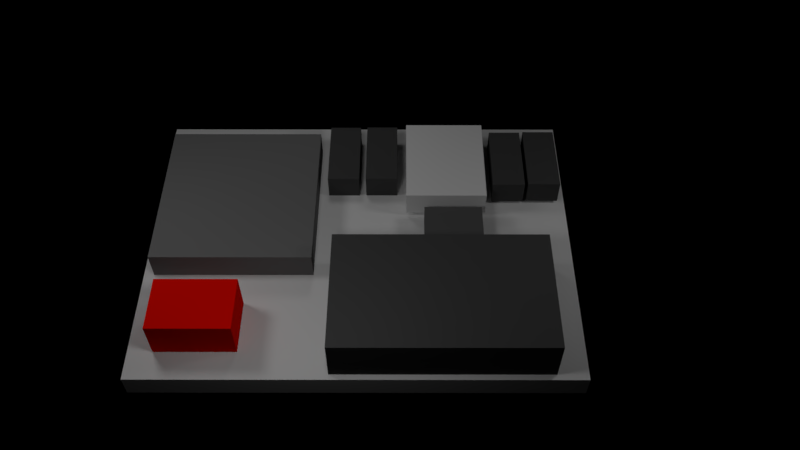 # Source: boards.blend  (saved by Blender 2.79.0; exported with 4.5.12 LTS)
import bpy
from mathutils import Matrix  # noqa: F401  (used for matrix-valued properties, if any)

bpy.ops.wm.read_factory_settings(use_empty=True)
scene = bpy.context.scene
scene.name = 'Scene'

# ---- collections
col_collection_1 = bpy.data.collections.new('Collection 1'); scene.collection.children.link(col_collection_1)

# ---- materials (node trees are filled in below, after node groups)
mat_talon_material = bpy.data.materials.new('talon_material')
mat_talon_material.alpha_threshold = 0.0
mat_talon_material.diffuse_color = (0.06372, 0.06372, 0.06372, 1.0)
mat_talon_material.roughness = 0.5
mat_bvb_material = bpy.data.materials.new('bvb_material')
mat_bvb_material.alpha_threshold = 0.0
mat_bvb_material.diffuse_color = (0.03741, 0.03741, 0.03741, 1.0)
mat_bvb_material.roughness = 0.5
mat_breaker_material = bpy.data.materials.new('breaker_material')
mat_breaker_material.alpha_threshold = 0.0
mat_breaker_material.diffuse_color = (0.8, 0.003613, 0.0, 1.0)
mat_breaker_material.roughness = 0.5
mat_voltage_regulator_material = bpy.data.materials.new('voltage_regulator_material')
mat_voltage_regulator_material.alpha_threshold = 0.0
mat_voltage_regulator_material.diffuse_color = (0.0985, 0.0985, 0.0985, 1.0)
mat_voltage_regulator_material.roughness = 0.5
mat_access_point_material = bpy.data.materials.new('access_point_material')
mat_access_point_material.alpha_threshold = 0.0
mat_access_point_material.diffuse_color = (1.0, 1.0, 1.0, 1.0)
mat_access_point_material.roughness = 0.5
mat_robo_rio_material = bpy.data.materials.new('robo_rio_material')
mat_robo_rio_material.alpha_threshold = 0.0
mat_robo_rio_material.diffuse_color = (0.1626, 0.1626, 0.1626, 1.0)
mat_robo_rio_material.roughness = 0.5

# ---- material node trees
mat_talon_material.use_nodes = True; mat_talon_material.node_tree.nodes.clear()
_N = mat_talon_material.node_tree.nodes; _L = mat_talon_material.node_tree.links
n0 = _N.new('ShaderNodeOutputMaterial'); n0.name = 'Material Output'; n0.location = (300, 300)
n1 = _N.new('ShaderNodeBsdfDiffuse'); n1.name = 'Diffuse BSDF'; n1.location = (10, 300)
n1.inputs[0].default_value = (0.06301, 0.06301, 0.06301, 1.0)
_L.new(n1.outputs[0], n0.inputs[0])
n0.is_active_output = True
mat_bvb_material.use_nodes = True; mat_bvb_material.node_tree.nodes.clear()
_N = mat_bvb_material.node_tree.nodes; _L = mat_bvb_material.node_tree.links
n0 = _N.new('ShaderNodeOutputMaterial'); n0.name = 'Material Output'; n0.location = (300, 300)
n1 = _N.new('ShaderNodeBsdfDiffuse'); n1.name = 'Diffuse BSDF'; n1.location = (10, 300)
n1.inputs[0].default_value = (0.06681, 0.06681, 0.06681, 1.0)
_L.new(n1.outputs[0], n0.inputs[0])
n0.is_active_output = True
mat_breaker_material.use_nodes = True; mat_breaker_material.node_tree.nodes.clear()
_N = mat_breaker_material.node_tree.nodes; _L = mat_breaker_material.node_tree.links
n0 = _N.new('ShaderNodeOutputMaterial'); n0.name = 'Material Output'; n0.location = (300, 300)
n1 = _N.new('ShaderNodeBsdfDiffuse'); n1.name = 'Diffuse BSDF'; n1.location = (10, 300)
n1.inputs[0].default_value = (0.8, 0.003415, 0.0, 1.0)
_L.new(n1.outputs[0], n0.inputs[0])
n0.is_active_output = True
mat_voltage_regulator_material.use_nodes = True; mat_voltage_regulator_material.node_tree.nodes.clear()
_N = mat_voltage_regulator_material.node_tree.nodes; _L = mat_voltage_regulator_material.node_tree.links
n0 = _N.new('ShaderNodeOutputMaterial'); n0.name = 'Material Output'; n0.location = (300, 300)
n1 = _N.new('ShaderNodeBsdfDiffuse'); n1.name = 'Diffuse BSDF'; n1.location = (10, 300)
n1.inputs[0].default_value = (0.09759, 0.09759, 0.09759, 1.0)
_L.new(n1.outputs[0], n0.inputs[0])
n0.is_active_output = True
mat_access_point_material.use_nodes = True; mat_access_point_material.node_tree.nodes.clear()
_N = mat_access_point_material.node_tree.nodes; _L = mat_access_point_material.node_tree.links
n0 = _N.new('ShaderNodeOutputMaterial'); n0.name = 'Material Output'; n0.location = (300, 300)
n1 = _N.new('ShaderNodeBsdfDiffuse'); n1.name = 'Diffuse BSDF'; n1.location = (10, 300)
_L.new(n1.outputs[0], n0.inputs[0])
n0.is_active_output = True
mat_robo_rio_material.use_nodes = True; mat_robo_rio_material.node_tree.nodes.clear()
_N = mat_robo_rio_material.node_tree.nodes; _L = mat_robo_rio_material.node_tree.links
n0 = _N.new('ShaderNodeOutputMaterial'); n0.name = 'Material Output'; n0.location = (300, 300)
n1 = _N.new('ShaderNodeBsdfDiffuse'); n1.name = 'Diffuse BSDF'; n1.location = (10, 300)
n1.inputs[0].default_value = (0.162, 0.162, 0.162, 1.0)
_L.new(n1.outputs[0], n0.inputs[0])
n0.is_active_output = True

# ---- world
world_world = bpy.data.worlds.new('World'); scene.world = world_world
world_world.color = (0.0, 0.0, 0.0)
world_world.use_sun_shadow = False
world_world.sun_shadow_jitter_overblur = 0.0
world_world.cycles.sampling_method = 'MANUAL'

# ---- cameras
cam_camera_001 = bpy.data.cameras.new('Camera.001')
cam_camera_001.clip_end = 100.0
cam_camera_001.lens = 35.0
cam_camera_001.sensor_width = 32.0
cam_camera_001.sensor_height = 18.0
cam_camera_001.display_size = 24.0
cam_camera_001.dof.focus_distance = 0.0

# ---- lights
light_point_003 = bpy.data.lights.new('Point.003', 'POINT')
light_point_003.transmission_factor = 0.0
light_point_003.energy = 473.0
light_point_003.shadow_buffer_clip_start = 0.5
light_point_003.shadow_soft_size = 1.2
light_point_003.shadow_maximum_resolution = 0.006
light_point_003.use_absolute_resolution = True
light_point_002 = bpy.data.lights.new('Point.002', 'POINT')
light_point_002.transmission_factor = 0.0
light_point_002.energy = 473.0
light_point_002.shadow_buffer_clip_start = 0.5
light_point_002.shadow_soft_size = 1.2
light_point_002.shadow_maximum_resolution = 0.006
light_point_002.use_absolute_resolution = True
light_point_001 = bpy.data.lights.new('Point.001', 'POINT')
light_point_001.transmission_factor = 0.0
light_point_001.energy = 473.0
light_point_001.shadow_buffer_clip_start = 0.5
light_point_001.shadow_soft_size = 1.2
light_point_001.shadow_maximum_resolution = 0.006
light_point_001.use_absolute_resolution = True
light_point = bpy.data.lights.new('Point', 'POINT')
light_point.transmission_factor = 0.0
light_point.energy = 180.9
light_point.shadow_buffer_clip_start = 0.5
light_point.shadow_soft_size = 1.2
light_point.shadow_maximum_resolution = 0.006
light_point.use_absolute_resolution = True

# ---- meshes
me_cube_011 = bpy.data.meshes.new('Cube.011')
me_cube_011.from_pydata([(-12.0, -12.0, -12.0), (-12.0, -12.0, 12.0), (-12.0, 12.0, -12.0), (-12.0, 12.0, 12.0), (12.0, -12.0, -12.0), (12.0, -12.0, 12.0), (12.0, 12.0, -12.0), (12.0, 12.0, 12.0)], [], [(0, 1, 3, 2), (2, 3, 7, 6), (6, 7, 5, 4), (4, 5, 1, 0), (2, 6, 4, 0), (7, 3, 1, 5)])
me_cube_011.materials.append(mat_talon_material)
me_cube_011.use_remesh_preserve_volume = False
me_cube_011.use_remesh_preserve_attributes = False
me_cube_011.use_mirror_vertex_groups = False
me_cube_011.update()
me_cube_010 = bpy.data.meshes.new('Cube.010')
me_cube_010.from_pydata([(-12.0, -12.0, -12.0), (-12.0, -12.0, 12.0), (-12.0, 12.0, -12.0), (-12.0, 12.0, 12.0), (12.0, -12.0, -12.0), (12.0, -12.0, 12.0), (12.0, 12.0, -12.0), (12.0, 12.0, 12.0)], [], [(0, 1, 3, 2), (2, 3, 7, 6), (6, 7, 5, 4), (4, 5, 1, 0), (2, 6, 4, 0), (7, 3, 1, 5)])
me_cube_010.materials.append(mat_talon_material)
me_cube_010.use_remesh_preserve_volume = False
me_cube_010.use_remesh_preserve_attributes = False
me_cube_010.use_mirror_vertex_groups = False
me_cube_010.update()
me_cube_008 = bpy.data.meshes.new('Cube.008')
me_cube_008.from_pydata([(-12.0, -12.0, -12.0), (-12.0, -12.0, 12.0), (-12.0, 12.0, -12.0), (-12.0, 12.0, 12.0), (12.0, -12.0, -12.0), (12.0, -12.0, 12.0), (12.0, 12.0, -12.0), (12.0, 12.0, 12.0)], [], [(0, 1, 3, 2), (2, 3, 7, 6), (6, 7, 5, 4), (4, 5, 1, 0), (2, 6, 4, 0), (7, 3, 1, 5)])
me_cube_008.materials.append(mat_talon_material)
me_cube_008.use_remesh_preserve_volume = False
me_cube_008.use_remesh_preserve_attributes = False
me_cube_008.use_mirror_vertex_groups = False
me_cube_008.update()
me_cube_006 = bpy.data.meshes.new('Cube.006')
me_cube_006.from_pydata([(-12.0, -12.0, -12.0), (-12.0, -12.0, 12.0), (-12.0, 12.0, -12.0), (-12.0, 12.0, 12.0), (12.0, -12.0, -12.0), (12.0, -12.0, 12.0), (12.0, 12.0, -12.0), (12.0, 12.0, 12.0)], [], [(0, 1, 3, 2), (2, 3, 7, 6), (6, 7, 5, 4), (4, 5, 1, 0), (2, 6, 4, 0), (7, 3, 1, 5)])
me_cube_006.materials.append(mat_talon_material)
me_cube_006.use_remesh_preserve_volume = False
me_cube_006.use_remesh_preserve_attributes = False
me_cube_006.use_mirror_vertex_groups = False
me_cube_006.update()
me_cube_005 = bpy.data.meshes.new('Cube.005')
me_cube_005.from_pydata([(-12.0, -12.0, -12.0), (-12.0, -12.0, 12.0), (-12.0, 12.0, -12.0), (-12.0, 12.0, 12.0), (12.0, -12.0, -12.0), (12.0, -12.0, 12.0), (12.0, 12.0, -12.0), (12.0, 12.0, 12.0)], [], [(0, 1, 3, 2), (2, 3, 7, 6), (6, 7, 5, 4), (4, 5, 1, 0), (2, 6, 4, 0), (7, 3, 1, 5)])
me_cube_005.materials.append(mat_bvb_material)
me_cube_005.use_remesh_preserve_volume = False
me_cube_005.use_remesh_preserve_attributes = False
me_cube_005.use_mirror_vertex_groups = False
me_cube_005.update()
me_cube_004 = bpy.data.meshes.new('Cube.004')
me_cube_004.from_pydata([(-12.0, -12.0, -12.0), (-12.0, -12.0, 12.0), (-12.0, 12.0, -12.0), (-12.0, 12.0, 12.0), (12.0, -12.0, -12.0), (12.0, -12.0, 12.0), (12.0, 12.0, -12.0), (12.0, 12.0, 12.0)], [], [(0, 1, 3, 2), (2, 3, 7, 6), (6, 7, 5, 4), (4, 5, 1, 0), (2, 6, 4, 0), (7, 3, 1, 5)])
me_cube_004.materials.append(mat_breaker_material)
me_cube_004.use_remesh_preserve_volume = False
me_cube_004.use_remesh_preserve_attributes = False
me_cube_004.use_mirror_vertex_groups = False
me_cube_004.update()
me_cube_003 = bpy.data.meshes.new('Cube.003')
me_cube_003.from_pydata([(-12.0, -12.0, -12.0), (-12.0, -12.0, 12.0), (-12.0, 12.0, -12.0), (-12.0, 12.0, 12.0), (12.0, -12.0, -12.0), (12.0, -12.0, 12.0), (12.0, 12.0, -12.0), (12.0, 12.0, 12.0)], [], [(0, 1, 3, 2), (2, 3, 7, 6), (6, 7, 5, 4), (4, 5, 1, 0), (2, 6, 4, 0), (7, 3, 1, 5)])
me_cube_003.materials.append(mat_voltage_regulator_material)
me_cube_003.use_remesh_preserve_volume = False
me_cube_003.use_remesh_preserve_attributes = False
me_cube_003.use_mirror_vertex_groups = False
me_cube_003.update()
me_cube_002 = bpy.data.meshes.new('Cube.002')
me_cube_002.from_pydata([(-12.0, -12.0, -12.0), (-12.0, -12.0, 12.0), (-12.0, 12.0, -12.0), (-12.0, 12.0, 12.0), (12.0, -12.0, -12.0), (12.0, -12.0, 12.0), (12.0, 12.0, -12.0), (12.0, 12.0, 12.0)], [], [(0, 1, 3, 2), (2, 3, 7, 6), (6, 7, 5, 4), (4, 5, 1, 0), (2, 6, 4, 0), (7, 3, 1, 5)])
me_cube_002.materials.append(mat_access_point_material)
me_cube_002.use_remesh_preserve_volume = False
me_cube_002.use_remesh_preserve_attributes = False
me_cube_002.use_mirror_vertex_groups = False
me_cube_002.update()
me_cube_001 = bpy.data.meshes.new('Cube.001')
me_cube_001.from_pydata([(-12.0, -12.0, -12.0), (-12.0, -12.0, 12.0), (-12.0, 12.0, -12.0), (-12.0, 12.0, 12.0), (12.0, -12.0, -12.0), (12.0, -12.0, 12.0), (12.0, 12.0, -12.0), (12.0, 12.0, 12.0)], [], [(0, 1, 3, 2), (2, 3, 7, 6), (6, 7, 5, 4), (4, 5, 1, 0), (2, 6, 4, 0), (7, 3, 1, 5)])
me_cube_001.materials.append(mat_robo_rio_material)
me_cube_001.use_remesh_preserve_volume = False
me_cube_001.use_remesh_preserve_attributes = False
me_cube_001.use_mirror_vertex_groups = False
me_cube_001.update()
me_plane = bpy.data.meshes.new('Plane')
me_plane.from_pydata([(-6.346, 0.07942, 0.0), (8.887, 0.07942, 0.0), (-6.346, 11.47, 0.0), (8.887, 11.47, 0.0), (-6.346, 0.07942, -0.8865), (8.887, 0.07942, -0.8865), (-6.346, 11.47, -0.8865), (8.887, 11.47, -0.8865)], [], [(0, 2, 3, 1), (4, 5, 7, 6), (1, 3, 7, 5), (2, 0, 4, 6), (3, 2, 6, 7), (0, 1, 5, 4)])
me_plane.use_remesh_preserve_volume = False
me_plane.use_remesh_preserve_attributes = False
me_plane.use_mirror_vertex_groups = False
me_plane.update()

# ---- objects
ob_point_003 = bpy.data.objects.new('Point.003', light_point_003)
ob_point_002 = bpy.data.objects.new('Point.002', light_point_002)
ob_point_001 = bpy.data.objects.new('Point.001', light_point_001)
ob_point = bpy.data.objects.new('Point', light_point)
ob_camera = bpy.data.objects.new('Camera', cam_camera_001)
ob_talon_005 = bpy.data.objects.new('talon.005', me_cube_011)
ob_talon_004 = bpy.data.objects.new('talon.004', me_cube_010)
ob_talon_002 = bpy.data.objects.new('talon.002', me_cube_008)
ob_talon = bpy.data.objects.new('talon', me_cube_006)
ob_big_voltage_boy = bpy.data.objects.new('big voltage boy', me_cube_005)
ob_breaker = bpy.data.objects.new('breaker', me_cube_004)
ob_voltage_regulator = bpy.data.objects.new('voltage_regulator', me_cube_003)
ob_access_point = bpy.data.objects.new('access_point', me_cube_002)
ob_robo_rio = bpy.data.objects.new('robo_rio', me_cube_001)
ob_main_board = bpy.data.objects.new('main_board', me_plane)

# ---- transforms, parenting, visibility, modifiers, constraints
ob_point_003.location = (13.62, 5.247, 8.549)
ob_point_003.lineart.crease_threshold = 0.0
ob_point_002.location = (-7.752, 5.247, 8.549)
ob_point_002.lineart.crease_threshold = 0.0
ob_point_001.location = (0.0, -0.4641, 8.549)
ob_point_001.lineart.crease_threshold = 0.0
ob_point.location = (0.0, 11.13, 8.549)
ob_point.lineart.crease_threshold = 0.0
ob_camera.location = (2.81, -14.14, 25.99)
ob_camera.rotation_euler = (0.6759, 2.87e-06, 0.001327)
ob_camera.hide_viewport = True
ob_camera.lineart.crease_threshold = 0.0
ob_talon_005.location = (0.6151, 9.559, 0.4824)
ob_talon_005.scale = (0.05, 0.115, 0.04042)
ob_talon_005.lineart.crease_threshold = 0.0
ob_talon_004.location = (8.249, 9.158, 0.6457)
ob_talon_004.rotation_euler = (0.0, -0.0, 3.142)
ob_talon_004.scale = (0.05, 0.115, 0.04042)
ob_talon_004.lineart.crease_threshold = 0.0
ob_talon_002.location = (6.914, 9.152, 0.6213)
ob_talon_002.rotation_euler = (0.0, -0.0, 3.142)
ob_talon_002.scale = (0.05, 0.115, 0.04042)
ob_talon_002.lineart.crease_threshold = 0.0
ob_talon.location = (2.066, 9.554, 0.5029)
ob_talon.scale = (0.05, 0.115, 0.04042)
ob_talon.lineart.crease_threshold = 0.0
ob_big_voltage_boy.location = (4.223, 2.588, 0.8691)
ob_big_voltage_boy.rotation_euler = (0.0, -0.0, 1.571)
ob_big_voltage_boy.scale = (0.1921, 0.32, 0.07208)
ob_big_voltage_boy.lineart.crease_threshold = 0.0
ob_breaker.location = (-4.205, 2.129, 0.7628)
ob_breaker.scale = (0.1204, 0.08292, 0.06146)
ob_breaker.lineart.crease_threshold = 0.0
ob_voltage_regulator.location = (4.775, 5.987, 0.4733)
ob_voltage_regulator.scale = (0.08958, 0.07583, 0.03083)
ob_voltage_regulator.lineart.crease_threshold = 0.0
ob_access_point.location = (4.521, 9.006, 0.6935)
ob_access_point.scale = (0.125, 0.1542, 0.04167)
ob_access_point.lineart.crease_threshold = 0.0
ob_robo_rio.location = (-3.261, 7.414, 0.5282)
ob_robo_rio.scale = (0.2417, 0.2542, 0.04583)
ob_robo_rio.lineart.crease_threshold = 0.0
ob_main_board.location = (0.0, 0.0, 0.0)
ob_main_board.scale = (1.029, 1.029, 1.029)
ob_main_board.lineart.crease_threshold = 0.0
_m = ob_main_board.modifiers.new('Collision', 'COLLISION')

# ---- collection membership
col_collection_1.objects.link(ob_point_003)
col_collection_1.objects.link(ob_point_002)
col_collection_1.objects.link(ob_point_001)
col_collection_1.objects.link(ob_point)
col_collection_1.objects.link(ob_camera)
col_collection_1.objects.link(ob_talon_005)
col_collection_1.objects.link(ob_talon_004)
col_collection_1.objects.link(ob_talon_002)
col_collection_1.objects.link(ob_talon)
col_collection_1.objects.link(ob_big_voltage_boy)
col_collection_1.objects.link(ob_breaker)
col_collection_1.objects.link(ob_voltage_regulator)
col_collection_1.objects.link(ob_access_point)
col_collection_1.objects.link(ob_robo_rio)
col_collection_1.objects.link(ob_main_board)

# ---- scene / render settings (as saved in the file)
scene.camera = ob_camera
scene.frame_start = 1; scene.frame_end = 250; scene.frame_set(0)
scene.render.engine = 'CYCLES'
scene.render.image_settings.file_format = 'FFMPEG'
scene.render.image_settings.color_mode = 'RGB'
scene.render.fps = 30
scene.render.dither_intensity = 0.0
scene.cycles.use_denoising = False
scene.cycles.samples = 40
scene.cycles.sampling_pattern = 'TABULATED_SOBOL'
scene.cycles.use_adaptive_sampling = False
scene.cycles.use_light_tree = False
scene.cycles.blur_glossy = 0.0
scene.cycles.sample_clamp_indirect = 0.0
scene.view_settings.view_transform = 'Standard'
scene.unit_settings.scale_length = 0.0254
bpy.context.view_layer.update()
